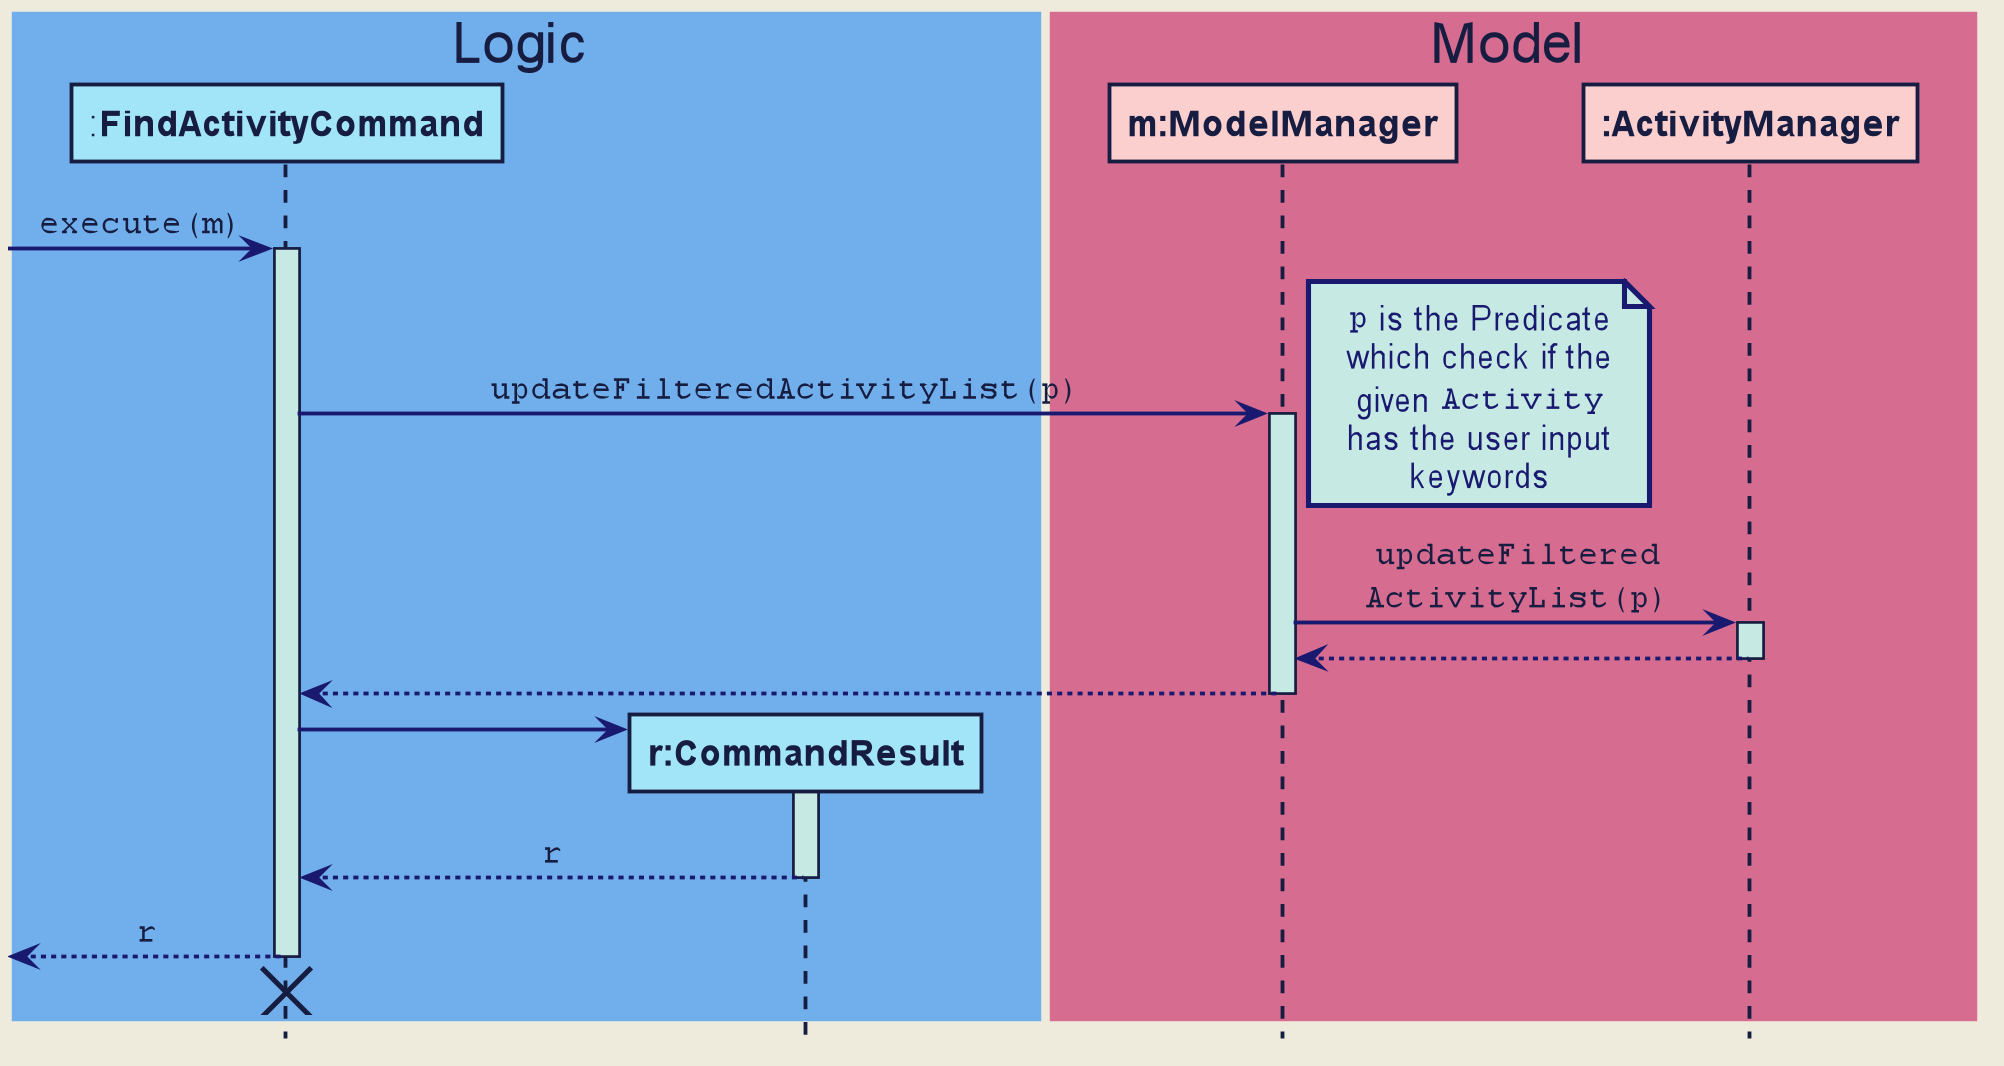

The diagram above was rendered by PlantUML. Its source (embedded in the PNG):
@startuml







skinparam BackgroundColor #EEEBDC
skinparam Shadowing false
skinparam MinClassWidth 50
skinparam PackageStyle Rectangle

skinparam Default {
    FontColor #171D40
    FontName Arial
    TextAlignment center
}

skinparam Participant {
    Padding 10
    BorderColor #171D40
}

skinparam Title {
    FontColor #171D40
    FontName Arial
    FontSize 22
}

skinparam Arrow {
    Thickness 1.5
    Color MidNightBlue
}

skinparam Note {
    BackgroundColor #C6EAE3
    FontColor MidNightBlue
    BorderColor MidNightBlue
    BorderThickness 2
}

skinparam Class {
    BorderThickness 1
    BorderColor #171D40
    BackgroundColor #A2E5F9
    AttributeFontColor MidNightBlue
    AttributeIconSize 0
    StereotypeFontColor #171D40
    StereotypeFontStyle normal
    FontName Arial
}

skinparam Object {
    BorderThickness 2
    BorderColor #171D40
    BackgroundColor #C6EAE3
    AttributeFontColor MidNightBlue
    AttributeIconSize 0
    StereotypeFontColor #171D40
    StereotypeFontStyle normal
    FontName Arial
}

skinparam Actor {
    BorderColor #000000
    Color #000000
    FontName Arial
}

skinparam Sequence {
    LifeLineBackgroundColor #C6EAE3
    LifeLineBorderColor #171D40
    LifeLineBorderThickness 1.5
    MessageAlignment center
    SequenceParticipantBorderThickness 10
    ReferenceBackgroundColor #C6EAE3
    ReferenceBorderColor #171D40
    TitleFontColor #171D40
    StereotypeFontStyle normal
    BoxFontSize 22
    BoxFontName Arial
    BoxFontStyle normal
    BoxPadding 0
    BoxBorderColor #EEEBDC
}

skinparam Participant {
    Padding 20
}

skinparam Activity {
    StartColor #171D40
    EndColor #171D40
    BorderThickness 1.5
    BorderColor #171D40
    BackgroundColor #A2E5F9
    DiamondBackgroundColor #A2E5F9
    DiamondBorderColor #171D40
}

hide footbox
hide circle

box Logic #71AFEC
participant ":**FindActivityCommand**" as FindActivityCommand #A2E5F9
participant "**r:CommandResult**" as CommandResult #A2E5F9
end box

box Model #D66D91
participant "**m:ModelManager**" as ModelManager #FCCFCF
participant "**:ActivityManager**" as ActivityManager #FCCFCF
end box

[-> FindActivityCommand : ""execute(m)""
activate FindActivityCommand

FindActivityCommand -> ModelManager : ""updateFilteredActivityList(p)""
activate ModelManager

note right
""p"" is the Predicate
which check if the
given ""Activity""
has the user input
keywords
end note

ModelManager -> ActivityManager : ""updateFiltered""\n""ActivityList(p)""
activate ActivityManager

ActivityManager --> ModelManager
deactivate ActivityManager

ModelManager --> FindActivityCommand
deactivate

create CommandResult
FindActivityCommand -> CommandResult
activate CommandResult

CommandResult --> FindActivityCommand : ""r""
deactivate CommandResult

[<-- FindActivityCommand : ""r""
deactivate FindActivityCommand

FindActivityCommand -[hidden]> CommandResult
destroy FindActivityCommand




@enduml